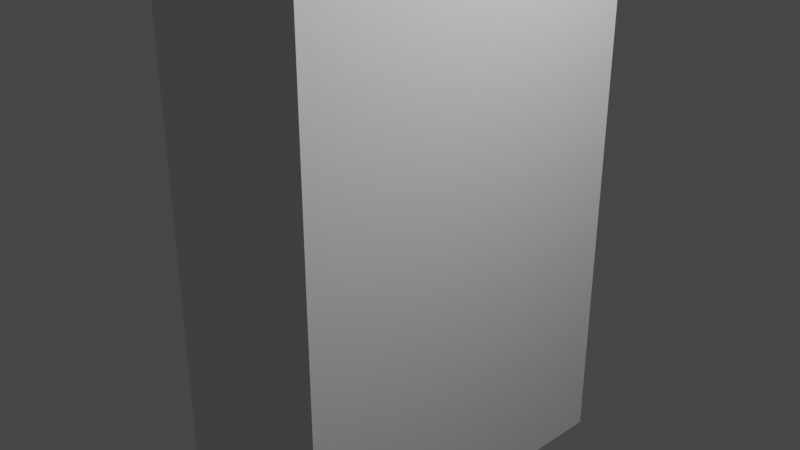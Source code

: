 # Source: cubesat_6U.blend  (saved by Blender 3.2.14; exported with 4.5.12 LTS)
import bpy
from mathutils import Matrix  # noqa: F401  (used for matrix-valued properties, if any)

bpy.ops.wm.read_factory_settings(use_empty=True)
scene = bpy.context.scene
scene.name = 'Scene'

# ---- collections
col_collection = bpy.data.collections.new('Collection'); scene.collection.children.link(col_collection)

# ---- materials (node trees are filled in below, after node groups)
mat_material = bpy.data.materials.new('Material')
mat_material.alpha_threshold = 0.0
mat_material.use_transparent_shadow = False
mat_material.line_color = (0.0, 0.0, 0.0, 1.0)

# ---- material node trees
mat_material.use_nodes = True; mat_material.node_tree.nodes.clear()
_N = mat_material.node_tree.nodes; _L = mat_material.node_tree.links
n0 = _N.new('ShaderNodeOutputMaterial'); n0.name = 'Material Output'; n0.location = (300, 300)
n1 = _N.new('ShaderNodeBsdfPrincipled'); n1.name = 'Principled BSDF'; n1.location = (10, 300)
n1.distribution = 'GGX'
n1.subsurface_method = 'RANDOM_WALK_SKIN'
n1.inputs[2].default_value = 0.4
n1.inputs[3].default_value = 1.45
n1.inputs[27].default_value = (0.0, 0.0, 0.0, 1.0)
n1.inputs[28].default_value = 1.0
_L.new(n1.outputs[0], n0.inputs[0])
n0.is_active_output = True

# ---- world
world_world = bpy.data.worlds.new('World'); scene.world = world_world
world_world.use_nodes = True; world_world.node_tree.nodes.clear()
_N = world_world.node_tree.nodes; _L = world_world.node_tree.links
n0 = _N.new('ShaderNodeOutputWorld'); n0.name = 'World Output'; n0.location = (300, 300)
n1 = _N.new('ShaderNodeBackground'); n1.name = 'Background'; n1.location = (10, 300)
n1.inputs[0].default_value = (0.05088, 0.05088, 0.05088, 1.0)
_L.new(n1.outputs[0], n0.inputs[0])
n0.is_active_output = True
world_world.color = (0.05088, 0.05088, 0.05088)
world_world.use_sun_shadow = False
world_world.sun_shadow_jitter_overblur = 0.0

# ---- cameras
cam_camera = bpy.data.cameras.new('Camera')
cam_camera.clip_end = 100.0
cam_camera.ortho_scale = 7.314

# ---- lights
light_light = bpy.data.lights.new('Light', 'POINT')
light_light.transmission_factor = 0.0
light_light.energy = 1000.0
light_light.shadow_soft_size = 0.1
light_light.shadow_maximum_resolution = 0.006
light_light.use_absolute_resolution = True

# ---- meshes
me_cube = bpy.data.meshes.new('Cube')
me_cube.from_pydata([(1.0, 2.0, 3.0), (1.0, 2.0, -3.0), (1.0, -2.0, 3.0), (1.0, -2.0, -3.0), (-1.0, 2.0, 3.0), (-1.0, 2.0, -3.0), (-1.0, -2.0, 3.0), (-1.0, -2.0, -3.0)], [], [(0, 4, 6, 2), (3, 2, 6, 7), (7, 6, 4, 5), (5, 1, 3, 7), (1, 0, 2, 3), (5, 4, 0, 1)])
_uv = me_cube.uv_layers.new(name='UVMap')
_uv.uv.foreach_set('vector', [0.124, 0.9992, 0.1244, 0.8742, 0.3743, 0.8749, 0.374, 0.9999, 0.5004, 0.5003, 0.4993, 0.8753, 0.3743, 0.8749, 0.3754, 0.5, 0.3754, 0.5, 0.3743, 0.8749, 0.1244, 0.8742, 0.1254, 0.4993, 0.1254, 0.4993, 0.1258, 0.3743, 0.3758, 0.375, 0.3754, 0.5, 0.1258, 0.3743, 0.1269, -0.0006664, 0.3768, 4.576e-05, 0.3758, 0.375, 0.1254, 0.4993, 0.1244, 0.8742, -0.0006135, 0.8739, 0.0004547, 0.4989])
me_cube.materials.append(mat_material)
me_cube.use_mirror_vertex_groups = False
me_cube.update()

# ---- objects
ob_cube = bpy.data.objects.new('Cube', me_cube)
ob_light = bpy.data.objects.new('Light', light_light)
ob_camera = bpy.data.objects.new('Camera', cam_camera)

# ---- transforms, parenting, visibility, modifiers, constraints
ob_cube.location = (0.0, 0.0, 0.0)
ob_cube.lock_rotations_4d = False
ob_cube.empty_display_type = 'ARROWS'
ob_cube.lineart.crease_threshold = 0.0
ob_light.location = (4.076, 1.005, 5.904)
ob_light.rotation_euler = (0.6503, 0.05522, 1.866)
ob_light.lock_rotations_4d = False
ob_light.empty_display_type = 'ARROWS'
ob_light.color = (0.0, 0.0, 0.0, 0.0)
ob_light.lineart.crease_threshold = 0.0
ob_camera.location = (7.359, -6.926, 4.958)
ob_camera.rotation_euler = (1.109, 0.0, 0.8149)
ob_camera.lock_rotations_4d = False
ob_camera.empty_display_type = 'ARROWS'
ob_camera.color = (0.0, 0.0, 0.0, 0.0)
ob_camera.display_type = 'WIRE'
ob_camera.lineart.crease_threshold = 0.0

# ---- collection membership
col_collection.objects.link(ob_cube)
col_collection.objects.link(ob_light)
col_collection.objects.link(ob_camera)

# ---- scene / render settings (as saved in the file)
scene.camera = ob_camera
scene.frame_start = 1; scene.frame_end = 250; scene.frame_set(1)
scene.render.engine = 'BLENDER_EEVEE_NEXT'
scene.cycles.sampling_pattern = 'TABULATED_SOBOL'
scene.cycles.use_light_tree = False
scene.view_settings.view_transform = 'Filmic'
bpy.context.view_layer.update()
